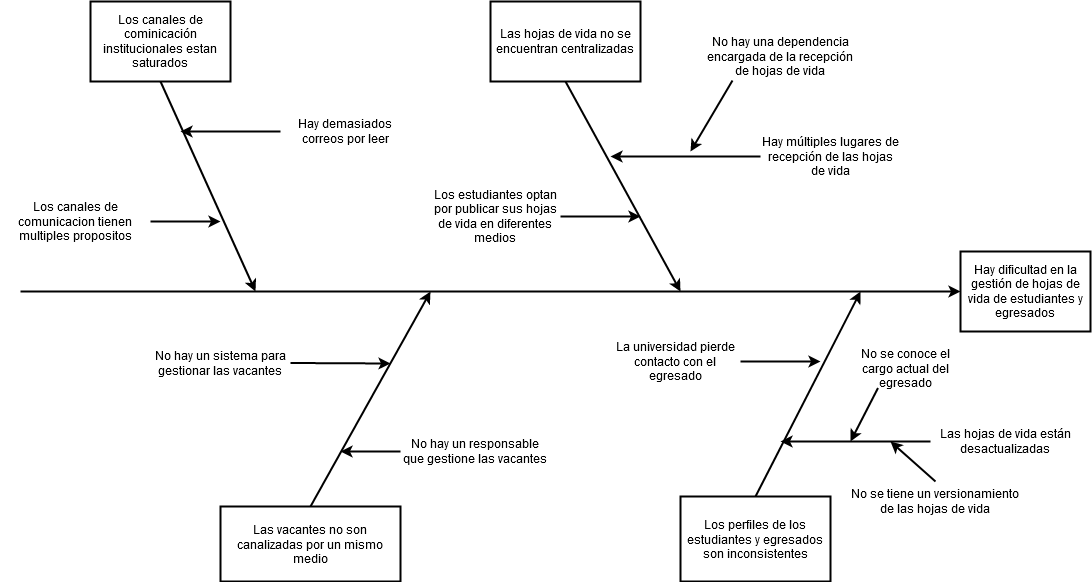

The diagram above was exported from draw.io. Its source (the exported page's mxGraphModel, read from the mxfile embedded in the PNG):
<mxGraphModel dx="1695" dy="451" grid="1" gridSize="10" guides="1" tooltips="1" connect="1" arrows="1" fold="1" page="1" pageScale="1" pageWidth="827" pageHeight="1169" math="0" shadow="0">
  <root>
    <mxCell id="0" />
    <mxCell id="1" parent="0" />
    <mxCell id="qkYsXgTa4Kl4U6cGE8zj-33" value="Hay dificultad en la gestión de hojas de vida de estudiantes y egresados" style="rounded=0;whiteSpace=wrap;html=1;strokeWidth=2;" parent="1" vertex="1">
      <mxGeometry x="640" y="320" width="130" height="80" as="geometry" />
    </mxCell>
    <mxCell id="qkYsXgTa4Kl4U6cGE8zj-34" value="" style="endArrow=classic;html=1;entryX=0;entryY=0.5;entryDx=0;entryDy=0;strokeWidth=2;" parent="1" target="qkYsXgTa4Kl4U6cGE8zj-33" edge="1">
      <mxGeometry width="50" height="50" relative="1" as="geometry">
        <mxPoint x="-300" y="360" as="sourcePoint" />
        <mxPoint x="480" y="380" as="targetPoint" />
      </mxGeometry>
    </mxCell>
    <mxCell id="qkYsXgTa4Kl4U6cGE8zj-35" value="Las hojas de vida no se encuentran centralizadas" style="rounded=0;whiteSpace=wrap;html=1;strokeWidth=2;" parent="1" vertex="1">
      <mxGeometry x="170" y="70" width="150" height="80" as="geometry" />
    </mxCell>
    <mxCell id="qkYsXgTa4Kl4U6cGE8zj-36" value="Los perfiles de los estudiantes y egresados son inconsistentes" style="rounded=0;whiteSpace=wrap;html=1;strokeWidth=2;" parent="1" vertex="1">
      <mxGeometry x="360" y="565" width="150" height="85" as="geometry" />
    </mxCell>
    <mxCell id="qkYsXgTa4Kl4U6cGE8zj-37" value="Las vacantes no son canalizadas por un mismo medio" style="rounded=0;whiteSpace=wrap;html=1;strokeWidth=2;" parent="1" vertex="1">
      <mxGeometry x="-100" y="575" width="180" height="75" as="geometry" />
    </mxCell>
    <mxCell id="qkYsXgTa4Kl4U6cGE8zj-38" value="" style="endArrow=classic;html=1;strokeWidth=2;exitX=0.5;exitY=1;exitDx=0;exitDy=0;" parent="1" source="qkYsXgTa4Kl4U6cGE8zj-35" edge="1">
      <mxGeometry width="50" height="50" relative="1" as="geometry">
        <mxPoint x="520" y="380" as="sourcePoint" />
        <mxPoint x="360" y="360" as="targetPoint" />
      </mxGeometry>
    </mxCell>
    <mxCell id="qkYsXgTa4Kl4U6cGE8zj-39" value="" style="endArrow=classic;html=1;strokeWidth=2;exitX=0.5;exitY=0;exitDx=0;exitDy=0;" parent="1" source="qkYsXgTa4Kl4U6cGE8zj-36" edge="1">
      <mxGeometry width="50" height="50" relative="1" as="geometry">
        <mxPoint x="520" y="380" as="sourcePoint" />
        <mxPoint x="540" y="360" as="targetPoint" />
      </mxGeometry>
    </mxCell>
    <mxCell id="qkYsXgTa4Kl4U6cGE8zj-40" value="" style="endArrow=classic;html=1;strokeWidth=2;exitX=0.5;exitY=0;exitDx=0;exitDy=0;" parent="1" source="qkYsXgTa4Kl4U6cGE8zj-37" edge="1">
      <mxGeometry width="50" height="50" relative="1" as="geometry">
        <mxPoint x="520" y="380" as="sourcePoint" />
        <mxPoint x="110" y="360" as="targetPoint" />
      </mxGeometry>
    </mxCell>
    <mxCell id="qkYsXgTa4Kl4U6cGE8zj-41" style="edgeStyle=orthogonalEdgeStyle;rounded=0;orthogonalLoop=1;jettySize=auto;html=1;strokeWidth=2;" parent="1" source="qkYsXgTa4Kl4U6cGE8zj-42" edge="1">
      <mxGeometry relative="1" as="geometry">
        <mxPoint x="320" y="285" as="targetPoint" />
      </mxGeometry>
    </mxCell>
    <mxCell id="qkYsXgTa4Kl4U6cGE8zj-42" value="Los estudiantes optan por publicar sus hojas de vida en diferentes medios" style="text;html=1;strokeColor=none;fillColor=none;align=center;verticalAlign=middle;whiteSpace=wrap;rounded=0;" parent="1" vertex="1">
      <mxGeometry x="110" y="250" width="130" height="70" as="geometry" />
    </mxCell>
    <mxCell id="qkYsXgTa4Kl4U6cGE8zj-43" style="edgeStyle=orthogonalEdgeStyle;rounded=0;orthogonalLoop=1;jettySize=auto;html=1;strokeWidth=2;exitX=0;exitY=0.5;exitDx=0;exitDy=0;" parent="1" source="qkYsXgTa4Kl4U6cGE8zj-44" edge="1">
      <mxGeometry relative="1" as="geometry">
        <mxPoint x="290" y="225" as="targetPoint" />
        <mxPoint x="350" y="194.76" as="sourcePoint" />
        <Array as="points">
          <mxPoint x="410" y="225" />
          <mxPoint x="410" y="225" />
        </Array>
      </mxGeometry>
    </mxCell>
    <mxCell id="qkYsXgTa4Kl4U6cGE8zj-44" value="Hay múltiples lugares de recepción de las hojas de vida" style="text;html=1;strokeColor=none;fillColor=none;align=center;verticalAlign=middle;whiteSpace=wrap;rounded=0;" parent="1" vertex="1">
      <mxGeometry x="440" y="200" width="140" height="50" as="geometry" />
    </mxCell>
    <mxCell id="qkYsXgTa4Kl4U6cGE8zj-45" style="edgeStyle=orthogonalEdgeStyle;rounded=0;orthogonalLoop=1;jettySize=auto;html=1;exitX=0;exitY=0.5;exitDx=0;exitDy=0;strokeWidth=2;" parent="1" source="qkYsXgTa4Kl4U6cGE8zj-46" edge="1">
      <mxGeometry relative="1" as="geometry">
        <mxPoint x="460" y="510" as="targetPoint" />
      </mxGeometry>
    </mxCell>
    <mxCell id="qkYsXgTa4Kl4U6cGE8zj-46" value="Las hojas de vida están desactualizadas" style="text;html=1;strokeColor=none;fillColor=none;align=center;verticalAlign=middle;whiteSpace=wrap;rounded=0;" parent="1" vertex="1">
      <mxGeometry x="610" y="490" width="150" height="40" as="geometry" />
    </mxCell>
    <mxCell id="qkYsXgTa4Kl4U6cGE8zj-47" value="" style="endArrow=classic;html=1;strokeWidth=2;exitX=0.5;exitY=1;exitDx=0;exitDy=0;" parent="1" source="qkYsXgTa4Kl4U6cGE8zj-48" edge="1">
      <mxGeometry width="50" height="50" relative="1" as="geometry">
        <mxPoint x="-160" y="160" as="sourcePoint" />
        <mxPoint x="-65" y="360" as="targetPoint" />
      </mxGeometry>
    </mxCell>
    <mxCell id="qkYsXgTa4Kl4U6cGE8zj-48" value="Los canales de cominicación institucionales estan saturados" style="rounded=0;whiteSpace=wrap;html=1;strokeWidth=2;" parent="1" vertex="1">
      <mxGeometry x="-230" y="70" width="140" height="80" as="geometry" />
    </mxCell>
    <mxCell id="qkYsXgTa4Kl4U6cGE8zj-49" style="rounded=0;orthogonalLoop=1;jettySize=auto;html=1;exitX=0.25;exitY=1;exitDx=0;exitDy=0;strokeWidth=2;" parent="1" source="qkYsXgTa4Kl4U6cGE8zj-50" edge="1">
      <mxGeometry relative="1" as="geometry">
        <mxPoint x="530" y="510" as="targetPoint" />
      </mxGeometry>
    </mxCell>
    <mxCell id="qkYsXgTa4Kl4U6cGE8zj-50" value="No se conoce el cargo actual del egresado" style="text;html=1;strokeColor=none;fillColor=none;align=center;verticalAlign=middle;whiteSpace=wrap;rounded=0;" parent="1" vertex="1">
      <mxGeometry x="530" y="416.5" width="110" height="40" as="geometry" />
    </mxCell>
    <mxCell id="qkYsXgTa4Kl4U6cGE8zj-51" value="La universidad pierde contacto con el egresado " style="text;html=1;strokeColor=none;fillColor=none;align=center;verticalAlign=middle;whiteSpace=wrap;rounded=0;" parent="1" vertex="1">
      <mxGeometry x="290" y="406.5" width="130" height="47" as="geometry" />
    </mxCell>
    <mxCell id="qkYsXgTa4Kl4U6cGE8zj-52" style="rounded=0;orthogonalLoop=1;jettySize=auto;html=1;exitX=0.5;exitY=0;exitDx=0;exitDy=0;strokeWidth=2;" parent="1" source="qkYsXgTa4Kl4U6cGE8zj-53" edge="1">
      <mxGeometry relative="1" as="geometry">
        <mxPoint x="570" y="510" as="targetPoint" />
      </mxGeometry>
    </mxCell>
    <mxCell id="qkYsXgTa4Kl4U6cGE8zj-53" value="No se tiene un versionamiento de las hojas de vida" style="text;html=1;strokeColor=none;fillColor=none;align=center;verticalAlign=middle;whiteSpace=wrap;rounded=0;" parent="1" vertex="1">
      <mxGeometry x="530" y="550" width="170" height="40" as="geometry" />
    </mxCell>
    <mxCell id="qkYsXgTa4Kl4U6cGE8zj-54" style="edgeStyle=orthogonalEdgeStyle;rounded=0;orthogonalLoop=1;jettySize=auto;html=1;strokeWidth=2;exitX=1;exitY=0.5;exitDx=0;exitDy=0;" parent="1" source="qkYsXgTa4Kl4U6cGE8zj-51" edge="1">
      <mxGeometry relative="1" as="geometry">
        <mxPoint x="500" y="430" as="targetPoint" />
        <mxPoint x="410" y="530" as="sourcePoint" />
      </mxGeometry>
    </mxCell>
    <mxCell id="qkYsXgTa4Kl4U6cGE8zj-57" style="edgeStyle=none;rounded=0;orthogonalLoop=1;jettySize=auto;html=1;strokeWidth=2;exitX=0;exitY=0.5;exitDx=0;exitDy=0;" parent="1" source="qkYsXgTa4Kl4U6cGE8zj-58" edge="1">
      <mxGeometry relative="1" as="geometry">
        <mxPoint x="-140" y="200" as="targetPoint" />
        <mxPoint x="-100" y="200" as="sourcePoint" />
      </mxGeometry>
    </mxCell>
    <mxCell id="qkYsXgTa4Kl4U6cGE8zj-58" value="Hay demasiados correos por leer" style="text;html=1;strokeColor=none;fillColor=none;align=center;verticalAlign=middle;whiteSpace=wrap;rounded=0;" parent="1" vertex="1">
      <mxGeometry x="-40" y="180" width="130" height="40" as="geometry" />
    </mxCell>
    <mxCell id="qkYsXgTa4Kl4U6cGE8zj-59" style="edgeStyle=none;rounded=0;orthogonalLoop=1;jettySize=auto;html=1;exitX=1;exitY=0.5;exitDx=0;exitDy=0;strokeWidth=2;" parent="1" source="qkYsXgTa4Kl4U6cGE8zj-60" edge="1">
      <mxGeometry relative="1" as="geometry">
        <mxPoint x="70" y="432" as="targetPoint" />
      </mxGeometry>
    </mxCell>
    <mxCell id="qkYsXgTa4Kl4U6cGE8zj-60" value="No hay un sistema para gestionar las vacantes" style="text;html=1;strokeColor=none;fillColor=none;align=center;verticalAlign=middle;whiteSpace=wrap;rounded=0;" parent="1" vertex="1">
      <mxGeometry x="-170" y="406.5" width="140" height="50" as="geometry" />
    </mxCell>
    <mxCell id="qkYsXgTa4Kl4U6cGE8zj-61" style="edgeStyle=none;rounded=0;orthogonalLoop=1;jettySize=auto;html=1;exitX=0;exitY=0.5;exitDx=0;exitDy=0;strokeWidth=2;" parent="1" source="qkYsXgTa4Kl4U6cGE8zj-62" edge="1">
      <mxGeometry relative="1" as="geometry">
        <mxPoint x="20" y="520" as="targetPoint" />
      </mxGeometry>
    </mxCell>
    <mxCell id="qkYsXgTa4Kl4U6cGE8zj-62" value="No hay un responsable que gestione las vacantes" style="text;html=1;strokeColor=none;fillColor=none;align=center;verticalAlign=middle;whiteSpace=wrap;rounded=0;" parent="1" vertex="1">
      <mxGeometry x="80" y="500" width="150" height="40" as="geometry" />
    </mxCell>
    <mxCell id="qkYsXgTa4Kl4U6cGE8zj-63" value="No hay una dependencia encargada de la recepción de hojas de vida" style="text;html=1;strokeColor=none;fillColor=none;align=center;verticalAlign=middle;whiteSpace=wrap;rounded=0;" parent="1" vertex="1">
      <mxGeometry x="380" y="100" width="160" height="50" as="geometry" />
    </mxCell>
    <mxCell id="qkYsXgTa4Kl4U6cGE8zj-64" style="orthogonalLoop=1;jettySize=auto;html=1;strokeWidth=2;exitX=0.2;exitY=0.98;exitDx=0;exitDy=0;exitPerimeter=0;" parent="1" source="qkYsXgTa4Kl4U6cGE8zj-63" edge="1">
      <mxGeometry relative="1" as="geometry">
        <mxPoint x="370" y="220" as="targetPoint" />
        <mxPoint x="400" y="320" as="sourcePoint" />
      </mxGeometry>
    </mxCell>
    <mxCell id="qkYsXgTa4Kl4U6cGE8zj-68" style="edgeStyle=orthogonalEdgeStyle;rounded=0;orthogonalLoop=1;jettySize=auto;html=1;exitX=1;exitY=0.5;exitDx=0;exitDy=0;strokeWidth=2;" parent="1" source="qkYsXgTa4Kl4U6cGE8zj-67" edge="1">
      <mxGeometry relative="1" as="geometry">
        <mxPoint x="-100" y="290" as="targetPoint" />
      </mxGeometry>
    </mxCell>
    <mxCell id="qkYsXgTa4Kl4U6cGE8zj-67" value="Los canales de comunicacion tienen multiples propositos" style="text;html=1;strokeColor=none;fillColor=none;align=center;verticalAlign=middle;whiteSpace=wrap;rounded=0;" parent="1" vertex="1">
      <mxGeometry x="-320" y="260" width="150" height="60" as="geometry" />
    </mxCell>
  </root>
</mxGraphModel>